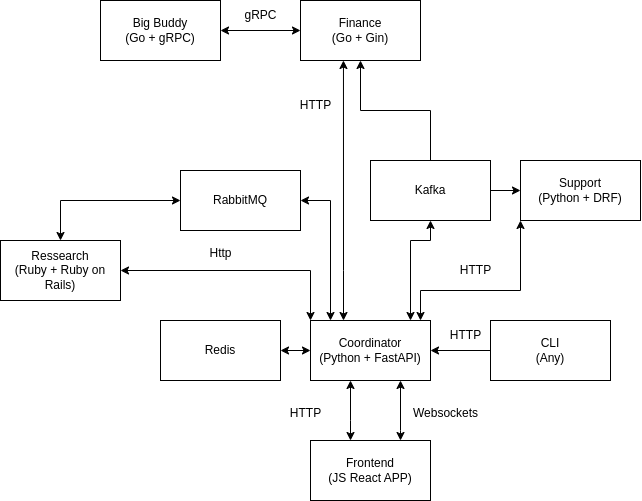

The diagram above was exported from draw.io. Its source (the exported page's mxGraphModel, read from the mxfile embedded in the PNG):
<mxGraphModel dx="1611" dy="1013" grid="1" gridSize="10" guides="1" tooltips="1" connect="1" arrows="1" fold="1" page="1" pageScale="1" pageWidth="827" pageHeight="1169" math="0" shadow="0">
  <root>
    <mxCell id="0" />
    <mxCell id="1" parent="0" />
    <mxCell id="w6vJBky_-n19jZ6KQqbl-3" style="edgeStyle=orthogonalEdgeStyle;rounded=0;orthogonalLoop=1;jettySize=auto;html=1;startArrow=classic;startFill=1;" edge="1" parent="1" source="w6vJBky_-n19jZ6KQqbl-1" target="w6vJBky_-n19jZ6KQqbl-2">
      <mxGeometry relative="1" as="geometry">
        <Array as="points">
          <mxPoint x="260" y="440" />
          <mxPoint x="260" y="440" />
        </Array>
      </mxGeometry>
    </mxCell>
    <mxCell id="w6vJBky_-n19jZ6KQqbl-4" style="edgeStyle=orthogonalEdgeStyle;rounded=0;orthogonalLoop=1;jettySize=auto;html=1;entryX=0.75;entryY=1;entryDx=0;entryDy=0;startArrow=classic;startFill=1;" edge="1" parent="1" source="w6vJBky_-n19jZ6KQqbl-1" target="w6vJBky_-n19jZ6KQqbl-2">
      <mxGeometry relative="1" as="geometry">
        <Array as="points">
          <mxPoint x="310" y="450" />
          <mxPoint x="310" y="450" />
        </Array>
      </mxGeometry>
    </mxCell>
    <mxCell id="w6vJBky_-n19jZ6KQqbl-1" value="Frontend&lt;br&gt;(JS React APP)" style="rounded=0;whiteSpace=wrap;html=1;" vertex="1" parent="1">
      <mxGeometry x="220" y="460" width="120" height="60" as="geometry" />
    </mxCell>
    <mxCell id="w6vJBky_-n19jZ6KQqbl-19" style="edgeStyle=orthogonalEdgeStyle;rounded=0;orthogonalLoop=1;jettySize=auto;html=1;entryX=1;entryY=0.5;entryDx=0;entryDy=0;startArrow=classic;startFill=1;" edge="1" parent="1" source="w6vJBky_-n19jZ6KQqbl-2" target="w6vJBky_-n19jZ6KQqbl-7">
      <mxGeometry relative="1" as="geometry">
        <Array as="points">
          <mxPoint x="240" y="220" />
        </Array>
      </mxGeometry>
    </mxCell>
    <mxCell id="w6vJBky_-n19jZ6KQqbl-20" style="edgeStyle=orthogonalEdgeStyle;rounded=0;orthogonalLoop=1;jettySize=auto;html=1;entryX=0.5;entryY=1;entryDx=0;entryDy=0;startArrow=classic;startFill=1;" edge="1" parent="1" source="w6vJBky_-n19jZ6KQqbl-2" target="w6vJBky_-n19jZ6KQqbl-12">
      <mxGeometry relative="1" as="geometry">
        <Array as="points">
          <mxPoint x="320" y="260" />
          <mxPoint x="340" y="260" />
        </Array>
      </mxGeometry>
    </mxCell>
    <mxCell id="w6vJBky_-n19jZ6KQqbl-27" style="edgeStyle=orthogonalEdgeStyle;rounded=0;orthogonalLoop=1;jettySize=auto;html=1;entryX=0;entryY=1;entryDx=0;entryDy=0;startArrow=classic;startFill=1;" edge="1" parent="1" source="w6vJBky_-n19jZ6KQqbl-2" target="w6vJBky_-n19jZ6KQqbl-10">
      <mxGeometry relative="1" as="geometry">
        <Array as="points">
          <mxPoint x="330" y="310" />
          <mxPoint x="430" y="310" />
        </Array>
      </mxGeometry>
    </mxCell>
    <mxCell id="w6vJBky_-n19jZ6KQqbl-2" value="Coordinator&lt;br&gt;(Python + FastAPI)" style="rounded=0;whiteSpace=wrap;html=1;" vertex="1" parent="1">
      <mxGeometry x="220" y="340" width="120" height="60" as="geometry" />
    </mxCell>
    <mxCell id="w6vJBky_-n19jZ6KQqbl-5" value="Websockets" style="text;html=1;align=center;verticalAlign=middle;resizable=0;points=[];autosize=1;strokeColor=none;fillColor=none;" vertex="1" parent="1">
      <mxGeometry x="310" y="418" width="90" height="30" as="geometry" />
    </mxCell>
    <mxCell id="w6vJBky_-n19jZ6KQqbl-6" value="HTTP" style="text;html=1;align=center;verticalAlign=middle;resizable=0;points=[];autosize=1;strokeColor=none;fillColor=none;" vertex="1" parent="1">
      <mxGeometry x="190" y="418" width="50" height="30" as="geometry" />
    </mxCell>
    <mxCell id="w6vJBky_-n19jZ6KQqbl-18" value="" style="edgeStyle=orthogonalEdgeStyle;rounded=0;orthogonalLoop=1;jettySize=auto;html=1;startArrow=classic;startFill=1;" edge="1" parent="1" source="w6vJBky_-n19jZ6KQqbl-7" target="w6vJBky_-n19jZ6KQqbl-9">
      <mxGeometry relative="1" as="geometry" />
    </mxCell>
    <mxCell id="w6vJBky_-n19jZ6KQqbl-7" value="RabbitMQ" style="rounded=0;whiteSpace=wrap;html=1;" vertex="1" parent="1">
      <mxGeometry x="90" y="190" width="120" height="60" as="geometry" />
    </mxCell>
    <mxCell id="w6vJBky_-n19jZ6KQqbl-23" value="" style="edgeStyle=orthogonalEdgeStyle;rounded=0;orthogonalLoop=1;jettySize=auto;html=1;startArrow=classic;startFill=1;" edge="1" parent="1" source="w6vJBky_-n19jZ6KQqbl-8" target="w6vJBky_-n19jZ6KQqbl-11">
      <mxGeometry relative="1" as="geometry" />
    </mxCell>
    <mxCell id="w6vJBky_-n19jZ6KQqbl-8" value="Finance&lt;br&gt;(Go + Gin)" style="rounded=0;whiteSpace=wrap;html=1;" vertex="1" parent="1">
      <mxGeometry x="210" y="20" width="120" height="60" as="geometry" />
    </mxCell>
    <mxCell id="w6vJBky_-n19jZ6KQqbl-25" style="edgeStyle=orthogonalEdgeStyle;rounded=0;orthogonalLoop=1;jettySize=auto;html=1;entryX=0;entryY=0;entryDx=0;entryDy=0;startArrow=classic;startFill=1;" edge="1" parent="1" source="w6vJBky_-n19jZ6KQqbl-9" target="w6vJBky_-n19jZ6KQqbl-2">
      <mxGeometry relative="1" as="geometry" />
    </mxCell>
    <mxCell id="w6vJBky_-n19jZ6KQqbl-9" value="Ressearch&lt;br&gt;(Ruby + Ruby on Rails)" style="rounded=0;whiteSpace=wrap;html=1;" vertex="1" parent="1">
      <mxGeometry x="-90" y="260" width="120" height="60" as="geometry" />
    </mxCell>
    <mxCell id="w6vJBky_-n19jZ6KQqbl-10" value="Support&lt;br&gt;(Python + DRF)" style="rounded=0;whiteSpace=wrap;html=1;" vertex="1" parent="1">
      <mxGeometry x="430" y="180" width="120" height="60" as="geometry" />
    </mxCell>
    <mxCell id="w6vJBky_-n19jZ6KQqbl-11" value="Big Buddy&lt;br&gt;(Go + gRPC)" style="rounded=0;whiteSpace=wrap;html=1;" vertex="1" parent="1">
      <mxGeometry x="10" y="20" width="120" height="60" as="geometry" />
    </mxCell>
    <mxCell id="w6vJBky_-n19jZ6KQqbl-21" value="" style="edgeStyle=orthogonalEdgeStyle;rounded=0;orthogonalLoop=1;jettySize=auto;html=1;" edge="1" parent="1" source="w6vJBky_-n19jZ6KQqbl-12" target="w6vJBky_-n19jZ6KQqbl-10">
      <mxGeometry relative="1" as="geometry" />
    </mxCell>
    <mxCell id="w6vJBky_-n19jZ6KQqbl-22" value="" style="edgeStyle=orthogonalEdgeStyle;rounded=0;orthogonalLoop=1;jettySize=auto;html=1;" edge="1" parent="1" source="w6vJBky_-n19jZ6KQqbl-12" target="w6vJBky_-n19jZ6KQqbl-8">
      <mxGeometry relative="1" as="geometry" />
    </mxCell>
    <mxCell id="w6vJBky_-n19jZ6KQqbl-12" value="Kafka" style="rounded=0;whiteSpace=wrap;html=1;" vertex="1" parent="1">
      <mxGeometry x="280" y="180" width="120" height="60" as="geometry" />
    </mxCell>
    <mxCell id="w6vJBky_-n19jZ6KQqbl-24" value="" style="edgeStyle=orthogonalEdgeStyle;rounded=0;orthogonalLoop=1;jettySize=auto;html=1;startArrow=classic;startFill=1;" edge="1" parent="1" source="w6vJBky_-n19jZ6KQqbl-13" target="w6vJBky_-n19jZ6KQqbl-2">
      <mxGeometry relative="1" as="geometry" />
    </mxCell>
    <mxCell id="w6vJBky_-n19jZ6KQqbl-13" value="Redis" style="rounded=0;whiteSpace=wrap;html=1;" vertex="1" parent="1">
      <mxGeometry x="70" y="340" width="120" height="60" as="geometry" />
    </mxCell>
    <mxCell id="w6vJBky_-n19jZ6KQqbl-15" value="" style="edgeStyle=orthogonalEdgeStyle;rounded=0;orthogonalLoop=1;jettySize=auto;html=1;" edge="1" parent="1" source="w6vJBky_-n19jZ6KQqbl-14" target="w6vJBky_-n19jZ6KQqbl-2">
      <mxGeometry relative="1" as="geometry" />
    </mxCell>
    <mxCell id="w6vJBky_-n19jZ6KQqbl-14" value="CLI&lt;br&gt;(Any)" style="rounded=0;whiteSpace=wrap;html=1;" vertex="1" parent="1">
      <mxGeometry x="400" y="340" width="120" height="60" as="geometry" />
    </mxCell>
    <mxCell id="w6vJBky_-n19jZ6KQqbl-16" value="HTTP" style="text;html=1;align=center;verticalAlign=middle;resizable=0;points=[];autosize=1;strokeColor=none;fillColor=none;" vertex="1" parent="1">
      <mxGeometry x="350" y="340" width="50" height="30" as="geometry" />
    </mxCell>
    <mxCell id="w6vJBky_-n19jZ6KQqbl-26" value="Http" style="text;html=1;align=center;verticalAlign=middle;resizable=0;points=[];autosize=1;strokeColor=none;fillColor=none;" vertex="1" parent="1">
      <mxGeometry x="105" y="258" width="50" height="30" as="geometry" />
    </mxCell>
    <mxCell id="w6vJBky_-n19jZ6KQqbl-28" value="HTTP" style="text;html=1;align=center;verticalAlign=middle;resizable=0;points=[];autosize=1;strokeColor=none;fillColor=none;" vertex="1" parent="1">
      <mxGeometry x="360" y="275" width="50" height="30" as="geometry" />
    </mxCell>
    <mxCell id="w6vJBky_-n19jZ6KQqbl-29" style="edgeStyle=orthogonalEdgeStyle;rounded=0;orthogonalLoop=1;jettySize=auto;html=1;entryX=0.358;entryY=1;entryDx=0;entryDy=0;entryPerimeter=0;startArrow=classic;startFill=1;" edge="1" parent="1" source="w6vJBky_-n19jZ6KQqbl-2" target="w6vJBky_-n19jZ6KQqbl-8">
      <mxGeometry relative="1" as="geometry">
        <Array as="points">
          <mxPoint x="253" y="290" />
          <mxPoint x="253" y="290" />
        </Array>
      </mxGeometry>
    </mxCell>
    <mxCell id="w6vJBky_-n19jZ6KQqbl-30" value="HTTP" style="text;html=1;align=center;verticalAlign=middle;resizable=0;points=[];autosize=1;strokeColor=none;fillColor=none;" vertex="1" parent="1">
      <mxGeometry x="200" y="110" width="50" height="30" as="geometry" />
    </mxCell>
    <mxCell id="w6vJBky_-n19jZ6KQqbl-31" value="gRPC" style="text;html=1;align=center;verticalAlign=middle;resizable=0;points=[];autosize=1;strokeColor=none;fillColor=none;" vertex="1" parent="1">
      <mxGeometry x="140" y="20" width="60" height="30" as="geometry" />
    </mxCell>
  </root>
</mxGraphModel>